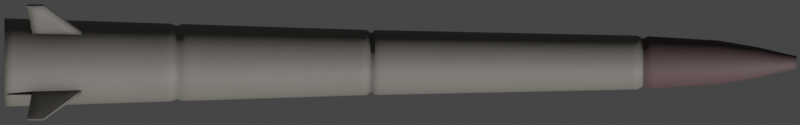 # Source: S300.blend  (saved by Blender 2.93.20; exported with 4.5.12 LTS)
import bpy
from mathutils import Matrix  # noqa: F401  (used for matrix-valued properties, if any)

bpy.ops.wm.read_factory_settings(use_empty=True)
scene = bpy.context.scene
scene.name = 'Scene'

# ---- collections
col_collection = bpy.data.collections.new('Collection'); scene.collection.children.link(col_collection)

# ---- materials (node trees are filled in below, after node groups)
mat_main = bpy.data.materials.new('Main')
mat_nose = bpy.data.materials.new('Nose')

# ---- node groups
ng_mk48_shader = bpy.data.node_groups.new('Mk48 Shader', 'ShaderNodeTree')
_s = ng_mk48_shader.interface.new_socket(name='BSDF', in_out='OUTPUT', socket_type='NodeSocketShader')
_s = ng_mk48_shader.interface.new_socket(name='Color', in_out='INPUT', socket_type='NodeSocketColor')
_s.default_value = (0.2529, 0.2529, 0.2529, 1.0)
_s = ng_mk48_shader.interface.new_socket(name='Roughness', in_out='INPUT', socket_type='NodeSocketFloat')
_s.subtype = 'FACTOR'
_s.default_value = 0.5
_s.min_value = 0.0
_s.max_value = 1.0
_s = ng_mk48_shader.interface.new_socket(name='Metallic', in_out='INPUT', socket_type='NodeSocketFloat')
_s.subtype = 'FACTOR'
_s.default_value = 1.0
_s.min_value = 0.0
_s.max_value = 1.0
_N = ng_mk48_shader.nodes; _L = ng_mk48_shader.links
n0 = _N.new('NodeGroupOutput'); n0.name = 'Group Output'; n0.location = (421, 0)
n1 = _N.new('ShaderNodeBsdfPrincipled'); n1.name = 'Principled BSDF'; n1.location = (131, 46)
n1.distribution = 'GGX'
n1.subsurface_method = 'BURLEY'
n1.inputs[3].default_value = 1.45
n1.inputs[27].default_value = (0.0, 0.0, 0.0, 1.0)
n1.inputs[28].default_value = 1.0
n2 = _N.new('ShaderNodeAmbientOcclusion'); n2.name = 'Ambient Occlusion'; n2.location = (-85, 128)
n2.samples = 8
n3 = _N.new('ShaderNodeBevel'); n3.name = 'Bevel'; n3.location = (-265, -248)
n3.inputs[0].default_value = 0.1
n4 = _N.new('NodeGroupInput'); n4.name = 'Mk48 Shader'; n4.location = (-468, -27)
n5 = _N.new('ShaderNodeNewGeometry'); n5.name = 'Geometry'; n5.location = (-875, -245)
n6 = _N.new('ShaderNodeBump'); n6.name = 'Bump'; n6.location = (-470, -299)
n6.inputs[0].default_value = 0.01
n6.inputs[1].default_value = 1.0
n6.inputs[2].default_value = 1.0
n7 = _N.new('ShaderNodeTexNoise'); n7.name = 'Noise Texture'; n7.location = (-671, -234)
n7.inputs[2].default_value = 2.0
_L.new(n1.outputs[0], n0.inputs[0])
_L.new(n2.outputs[0], n1.inputs[0])
_L.new(n4.outputs[0], n2.inputs[0])
_L.new(n4.outputs[1], n1.inputs[2])
_L.new(n4.outputs[2], n1.inputs[1])
_L.new(n3.outputs[0], n2.inputs[2])
_L.new(n5.outputs[0], n7.inputs[0])
_L.new(n7.outputs[0], n6.inputs[3])
_L.new(n6.outputs[0], n3.inputs[1])
_L.new(n3.outputs[0], n1.inputs[5])
n0.is_active_output = True
ng_auto_smooth = bpy.data.node_groups.new('Auto Smooth', 'GeometryNodeTree')
_s = ng_auto_smooth.interface.new_socket(name='Geometry', in_out='OUTPUT', socket_type='NodeSocketGeometry')
_s = ng_auto_smooth.interface.new_socket(name='Geometry', in_out='INPUT', socket_type='NodeSocketGeometry')
_s = ng_auto_smooth.interface.new_socket(name='Angle', in_out='INPUT', socket_type='NodeSocketFloat')
_s.subtype = 'ANGLE'
_s.min_value = 0.0
_s.max_value = 3.142
ng_auto_smooth.is_modifier = True
_N = ng_auto_smooth.nodes; _L = ng_auto_smooth.links
n0 = _N.new('NodeGroupOutput'); n0.name = 'Group Output'; n0.location = (480, -100)
n1 = _N.new('NodeGroupInput'); n1.name = 'Group Input'; n1.location = (-420, -300)
n2 = _N.new('NodeGroupInput'); n2.name = 'Group Input.001'; n2.location = (-60, -100)
n3 = _N.new('GeometryNodeSetShadeSmooth'); n3.name = 'Set Shade Smooth'; n3.location = (120, -100)
n3.domain = 'EDGE'
n4 = _N.new('GeometryNodeSetShadeSmooth'); n4.name = 'Set Shade Smooth.001'; n4.location = (300, -100)
n5 = _N.new('GeometryNodeInputMeshEdgeAngle'); n5.name = 'Edge Angle'; n5.location = (-420, -220)
n6 = _N.new('GeometryNodeInputEdgeSmooth'); n6.name = 'Is Edge Smooth'; n6.location = (-60, -160)
n7 = _N.new('GeometryNodeInputShadeSmooth'); n7.name = 'Is Face Smooth'; n7.location = (-240, -340)
n8 = _N.new('FunctionNodeBooleanMath'); n8.name = 'Boolean Math'; n8.location = (-60, -220)
n9 = _N.new('FunctionNodeCompare'); n9.name = 'Compare'; n9.location = (-240, -180)
n9.operation = 'LESS_EQUAL'
_L.new(n5.outputs[0], n9.inputs[0])
_L.new(n4.outputs[0], n0.inputs[0])
_L.new(n1.outputs[1], n9.inputs[1])
_L.new(n9.outputs[0], n8.inputs[0])
_L.new(n7.outputs[0], n8.inputs[1])
_L.new(n2.outputs[0], n3.inputs[0])
_L.new(n6.outputs[0], n3.inputs[1])
_L.new(n3.outputs[0], n4.inputs[0])
_L.new(n8.outputs[0], n3.inputs[2])
n0.is_active_output = True

# ---- material node trees
mat_main.use_nodes = True; mat_main.node_tree.nodes.clear()
_N = mat_main.node_tree.nodes; _L = mat_main.node_tree.links
n0 = _N.new('ShaderNodeOutputMaterial'); n0.name = 'Material Output'; n0.location = (300, 300)
n1 = _N.new('ShaderNodeGroup'); n1.name = 'Mk48 Shader'; n1.location = (95, 311)
n1.label = 'Mk48 Shader'
n1.node_tree = ng_mk48_shader
n1.inputs[0].default_value = (0.1789, 0.1674, 0.1479, 0.0)
n1.inputs[1].default_value = 0.6
n1.inputs[2].default_value = 0.0
_L.new(n1.outputs[0], n0.inputs[0])
n0.is_active_output = True
mat_nose.use_nodes = True; mat_nose.node_tree.nodes.clear()
_N = mat_nose.node_tree.nodes; _L = mat_nose.node_tree.links
n0 = _N.new('ShaderNodeOutputMaterial'); n0.name = 'Material Output'; n0.location = (300, 300)
n1 = _N.new('ShaderNodeGroup'); n1.name = 'Mk48 Shader'; n1.location = (95, 311)
n1.label = 'Mk48 Shader'
n1.node_tree = ng_mk48_shader
n1.inputs[0].default_value = (0.09084, 0.05567, 0.05933, 0.0)
n1.inputs[1].default_value = 0.7
n1.inputs[2].default_value = 0.0
_L.new(n1.outputs[0], n0.inputs[0])
n0.is_active_output = True

# ---- world
world_world = bpy.data.worlds.new('World'); scene.world = world_world
world_world.use_sun_shadow = False
world_world.sun_shadow_jitter_overblur = 0.0

# ---- cameras
cam_camera = bpy.data.cameras.new('Camera')
cam_camera.type = 'ORTHO'
cam_camera.clip_end = 100.0
cam_camera.ortho_scale = 6.6
cam_camera.show_mist = True

# ---- meshes
me_cylinder_001 = bpy.data.meshes.new('Cylinder.001')
me_cylinder_001.from_pydata([(-8.354e-08, 0.365, -2.236), (5.719e-08, 0.05134, 4.3), (0.07121, 0.358, -2.236), (0.01002, 0.05035, 4.3), (0.1397, 0.3372, -2.236), (0.01965, 0.04743, 4.3), (0.2028, 0.3035, -2.236), (0.02852, 0.04269, 4.3), (0.2581, 0.2581, -2.236), (0.0363, 0.0363, 4.3), (0.3035, 0.2028, -2.236), (0.04269, 0.02852, 4.3), (0.3372, 0.1397, -2.236), (0.04743, 0.01965, 4.3), (0.358, 0.07121, -2.236), (0.05035, 0.01002, 4.3), (0.365, 6.603e-08, -2.236), (0.05134, 1.317e-07, 4.3), (0.358, -0.07121, -2.236), (0.05035, -0.01002, 4.3), (0.3372, -0.1397, -2.236), (0.04743, -0.01965, 4.3), (0.3035, -0.2028, -2.236), (0.04269, -0.02852, 4.3), (0.2581, -0.2581, -2.236), (0.0363, -0.0363, 4.3), (0.2028, -0.3035, -2.236), (0.02852, -0.04269, 4.3), (0.1397, -0.3372, -2.236), (0.01965, -0.04743, 4.3), (0.07121, -0.358, -2.236), (0.01002, -0.05035, 4.3), (-2.025e-07, -0.365, -2.236), (4.046e-08, -0.05134, 4.3), (-0.07121, -0.358, -2.236), (-0.01002, -0.05035, 4.3), (-0.1397, -0.3372, -2.236), (-0.01965, -0.04743, 4.3), (-0.2028, -0.3035, -2.236), (-0.02852, -0.04269, 4.3), (-0.2581, -0.2581, -2.236), (-0.0363, -0.0363, 4.3), (-0.3035, -0.2028, -2.236), (-0.04269, -0.02852, 4.3), (-0.3372, -0.1397, -2.236), (-0.04743, -0.01965, 4.3), (-0.358, -0.07121, -2.236), (-0.05035, -0.01002, 4.3), (-0.365, 3.909e-07, -2.236), (-0.05134, 1.774e-07, 4.3), (-0.358, 0.07121, -2.236), (-0.05035, 0.01002, 4.3), (-0.3372, 0.1397, -2.236), (-0.04743, 0.01965, 4.3), (-0.3035, 0.2028, -2.236), (-0.04269, 0.02852, 4.3), (-0.2581, 0.2581, -2.236), (-0.0363, 0.0363, 4.3), (-0.2028, 0.3035, -2.236), (-0.02852, 0.04269, 4.3), (-0.1397, 0.3372, -2.236), (-0.01965, 0.04743, 4.3), (-0.07121, 0.358, -2.236), (-0.01002, 0.05035, 4.3), (-1.805e-08, 0.2693, 0.7534), (0.05253, 0.2641, 0.7534), (0.103, 0.2488, 0.7534), (0.1496, 0.2239, 0.7534), (0.1904, 0.1904, 0.7534), (0.2239, 0.1496, 0.7534), (0.2488, 0.103, 0.7534), (0.2641, 0.05253, 0.7534), (0.2693, 8.408e-08, 0.7534), (0.2641, -0.05253, 0.7534), (0.2488, -0.103, 0.7534), (0.2239, -0.1496, 0.7534), (0.1904, -0.1904, 0.7534), (0.1496, -0.2239, 0.7534), (0.103, -0.2488, 0.7534), (0.05253, -0.2641, 0.7534), (-1.058e-07, -0.2693, 0.7534), (-0.05253, -0.2641, 0.7534), (-0.103, -0.2488, 0.7534), (-0.1496, -0.2239, 0.7534), (-0.1904, -0.1904, 0.7534), (-0.2239, -0.1496, 0.7534), (-0.2488, -0.103, 0.7534), (-0.2641, -0.05253, 0.7534), (-0.2693, 3.237e-07, 0.7534), (-0.2641, 0.05253, 0.7534), (-0.2488, 0.103, 0.7534), (-0.2239, 0.1496, 0.7534), (-0.1904, 0.1904, 0.7534), (-0.1496, 0.2239, 0.7534), (-0.103, 0.2488, 0.7534), (-0.05253, 0.2641, 0.7534), (1.967e-08, 0.2224, 2.985), (0.04338, 0.2181, 2.985), (0.0851, 0.2054, 2.985), (0.1235, 0.1849, 2.985), (0.1572, 0.1572, 2.985), (0.1849, 0.1235, 2.985), (0.2054, 0.0851, 2.985), (0.2181, 0.04338, 2.985), (0.2224, 9.466e-08, 2.985), (0.2181, -0.04338, 2.985), (0.2054, -0.0851, 2.985), (0.1849, -0.1235, 2.985), (0.1572, -0.1572, 2.985), (0.1235, -0.1849, 2.985), (0.0851, -0.2054, 2.985), (0.04338, -0.2181, 2.985), (-5.279e-08, -0.2224, 2.985), (-0.04338, -0.2181, 2.985), (-0.0851, -0.2054, 2.985), (-0.1235, -0.1849, 2.985), (-0.1572, -0.1572, 2.985), (-0.1849, -0.1235, 2.985), (-0.2054, -0.0851, 2.985), (-0.2181, -0.04338, 2.985), (-0.2224, 2.926e-07, 2.985), (-0.2181, 0.04338, 2.985), (-0.2054, 0.0851, 2.985), (-0.1849, 0.1235, 2.985), (-0.1572, 0.1572, 2.985), (-0.1235, 0.1849, 2.985), (-0.0851, 0.2054, 2.985), (-0.04338, 0.2181, 2.985), (3.558e-08, 0.1811, 3.657), (0.03532, 0.1776, 3.657), (0.06929, 0.1673, 3.657), (0.1006, 0.1505, 3.657), (0.128, 0.128, 3.657), (0.1505, 0.1006, 3.657), (0.1673, 0.06929, 3.657), (0.1776, 0.03532, 3.657), (0.1811, 1.03e-07, 3.657), (0.1776, -0.03532, 3.657), (0.1673, -0.06929, 3.657), (0.1505, -0.1006, 3.657), (0.128, -0.128, 3.657), (0.1006, -0.1505, 3.657), (0.06929, -0.1673, 3.657), (0.03532, -0.1776, 3.657), (-2.341e-08, -0.1811, 3.657), (-0.03532, -0.1776, 3.657), (-0.06929, -0.1673, 3.657), (-0.1006, -0.1505, 3.657), (-0.128, -0.128, 3.657), (-0.1505, -0.1006, 3.657), (-0.1673, -0.06929, 3.657), (-0.1776, -0.03532, 3.657), (-0.1811, 2.641e-07, 3.657), (-0.1776, 0.03532, 3.657), (-0.1673, 0.06929, 3.657), (-0.1505, 0.1006, 3.657), (-0.128, 0.128, 3.657), (-0.1006, 0.1505, 3.657), (-0.06929, 0.1673, 3.657), (-0.03532, 0.1776, 3.657), (4.544e-08, 0.1265, 3.979), (0.02467, 0.124, 3.979), (0.0484, 0.1168, 3.979), (0.07027, 0.1052, 3.979), (0.08943, 0.08943, 3.979), (0.1052, 0.07027, 3.979), (0.1168, 0.0484, 3.979), (0.124, 0.02467, 3.979), (0.1265, 1.152e-07, 3.979), (0.124, -0.02467, 3.979), (0.1168, -0.0484, 3.979), (0.1052, -0.07027, 3.979), (0.08943, -0.08943, 3.979), (0.07027, -0.1052, 3.979), (0.0484, -0.1168, 3.979), (0.02467, -0.124, 3.979), (4.23e-09, -0.1265, 3.979), (-0.02467, -0.124, 3.979), (-0.0484, -0.1168, 3.979), (-0.07027, -0.1052, 3.979), (-0.08943, -0.08943, 3.979), (-0.1052, -0.07027, 3.979), (-0.1168, -0.0484, 3.979), (-0.124, -0.02467, 3.979), (-0.1265, 2.278e-07, 3.979), (-0.124, 0.02467, 3.979), (-0.1168, 0.0484, 3.979), (-0.1052, 0.07027, 3.979), (-0.08943, 0.08943, 3.979), (-0.07027, 0.1052, 3.979), (-0.0484, 0.1168, 3.979), (-0.02467, 0.124, 3.979), (0.05231, 0.263, 0.8212), (0.1026, 0.2477, 0.8212), (0.149, 0.2229, 0.8212), (0.1896, 0.1896, 0.8212), (0.2229, 0.149, 0.8212), (0.2477, 0.1026, 0.8212), (0.263, 0.05231, 0.8212), (0.2681, 8.433e-08, 0.8212), (0.263, -0.05231, 0.8212), (0.2477, -0.1026, 0.8212), (0.2229, -0.149, 0.8212), (0.1896, -0.1896, 0.8212), (0.149, -0.2229, 0.8212), (0.1026, -0.2477, 0.8212), (0.05231, -0.263, 0.8212), (-1.051e-07, -0.2681, 0.8212), (-0.05231, -0.263, 0.8212), (-0.1026, -0.2477, 0.8212), (-0.149, -0.2229, 0.8212), (-0.1896, -0.1896, 0.8212), (-0.2229, -0.149, 0.8212), (-0.2477, -0.1026, 0.8212), (-0.263, -0.05231, 0.8212), (-0.2681, 3.23e-07, 0.8212), (-0.263, 0.05231, 0.8212), (-0.2477, 0.1026, 0.8212), (-0.2229, 0.149, 0.8212), (-0.1896, 0.1896, 0.8212), (-0.149, 0.2229, 0.8212), (-0.1026, 0.2477, 0.8212), (-0.05231, 0.263, 0.8212), (-1.772e-08, 0.2681, 0.8212), (0.04718, 0.2372, 0.7873), (0.09254, 0.2234, 0.7873), (0.1343, 0.2011, 0.7873), (0.171, 0.171, 0.7873), (0.2011, 0.1343, 0.7873), (0.2234, 0.09254, 0.7873), (0.2372, 0.04718, 0.7873), (0.2418, 8.957e-08, 0.7873), (0.2372, -0.04718, 0.7873), (0.2234, -0.09254, 0.7873), (0.2011, -0.1343, 0.7873), (0.171, -0.171, 0.7873), (0.1343, -0.2011, 0.7873), (0.09254, -0.2234, 0.7873), (0.04718, -0.2372, 0.7873), (-9.518e-08, -0.2418, 0.7873), (-0.04718, -0.2372, 0.7873), (-0.09254, -0.2234, 0.7873), (-0.1343, -0.2011, 0.7873), (-0.171, -0.171, 0.7873), (-0.2011, -0.1343, 0.7873), (-0.2234, -0.09254, 0.7873), (-0.2372, -0.04718, 0.7873), (-0.2418, 3.048e-07, 0.7873), (-0.2372, 0.04718, 0.7873), (-0.2234, 0.09254, 0.7873), (-0.2011, 0.1343, 0.7873), (-0.171, 0.171, 0.7873), (-0.1343, 0.2011, 0.7873), (-0.09254, 0.2234, 0.7873), (-0.04718, 0.2372, 0.7873), (-1.639e-08, 0.2418, 0.7873), (0.06199, 0.3116, -0.7602), (0.1216, 0.2935, -0.7602), (0.1765, 0.2642, -0.7602), (0.2247, 0.2247, -0.7602), (0.2642, 0.1765, -0.7602), (0.2935, 0.1216, -0.7602), (0.3116, 0.06199, -0.7602), (0.3177, 7.494e-08, -0.7602), (0.3116, -0.06199, -0.7602), (0.2935, -0.1216, -0.7602), (0.2642, -0.1765, -0.7602), (0.2247, -0.2247, -0.7602), (0.1765, -0.2642, -0.7602), (0.1216, -0.2935, -0.7602), (0.06199, -0.3116, -0.7602), (-1.547e-07, -0.3177, -0.7602), (-0.06199, -0.3116, -0.7602), (-0.1216, -0.2935, -0.7602), (-0.1765, -0.2642, -0.7602), (-0.2247, -0.2247, -0.7602), (-0.2642, -0.1765, -0.7602), (-0.2935, -0.1216, -0.7602), (-0.3116, -0.06199, -0.7602), (-0.3177, 3.578e-07, -0.7602), (-0.3116, 0.06199, -0.7602), (-0.2935, 0.1216, -0.7602), (-0.2642, 0.1765, -0.7602), (-0.2247, 0.2247, -0.7602), (-0.1765, 0.2642, -0.7602), (-0.1216, 0.2935, -0.7602), (-0.06199, 0.3116, -0.7602), (-5.121e-08, 0.3177, -0.7602), (0.06267, 0.3151, -0.8693), (0.1229, 0.2968, -0.8693), (0.1785, 0.2671, -0.8693), (0.2271, 0.2271, -0.8693), (0.2671, 0.1785, -0.8693), (0.2968, 0.1229, -0.8693), (0.3151, 0.06267, -0.8693), (0.3212, 7.428e-08, -0.8693), (0.3151, -0.06267, -0.8693), (0.2968, -0.1229, -0.8693), (0.2671, -0.1785, -0.8693), (0.2271, -0.2271, -0.8693), (0.1785, -0.2671, -0.8693), (0.1229, -0.2968, -0.8693), (0.06267, -0.3151, -0.8693), (-1.583e-07, -0.3212, -0.8693), (-0.06267, -0.3151, -0.8693), (-0.1229, -0.2968, -0.8693), (-0.1785, -0.2671, -0.8693), (-0.2271, -0.2271, -0.8693), (-0.2671, -0.1785, -0.8693), (-0.2968, -0.1229, -0.8693), (-0.3151, -0.06267, -0.8693), (-0.3212, 3.602e-07, -0.8693), (-0.3151, 0.06267, -0.8693), (-0.2968, 0.1229, -0.8693), (-0.2671, 0.1785, -0.8693), (-0.2271, 0.2271, -0.8693), (-0.1785, 0.2671, -0.8693), (-0.1229, 0.2968, -0.8693), (-0.06267, 0.3151, -0.8693), (-5.36e-08, 0.3212, -0.8693), (-5.086e-08, 0.3035, -0.8147), (0.05921, 0.2977, -0.8147), (0.1161, 0.2804, -0.8147), (0.1686, 0.2524, -0.8147), (0.2146, 0.2146, -0.8147), (0.2524, 0.1686, -0.8147), (0.2804, 0.1161, -0.8147), (0.2977, 0.05921, -0.8147), (0.3035, 7.87e-08, -0.8147), (0.2977, -0.05921, -0.8147), (0.2804, -0.1161, -0.8147), (0.2524, -0.1686, -0.8147), (0.2146, -0.2146, -0.8147), (0.1686, -0.2524, -0.8147), (0.1161, -0.2804, -0.8147), (0.05921, -0.2977, -0.8147), (-1.498e-07, -0.3035, -0.8147), (-0.05921, -0.2977, -0.8147), (-0.1161, -0.2804, -0.8147), (-0.1686, -0.2524, -0.8147), (-0.2146, -0.2146, -0.8147), (-0.2524, -0.1686, -0.8147), (-0.2804, -0.1161, -0.8147), (-0.2977, -0.05921, -0.8147), (-0.3035, 3.489e-07, -0.8147), (-0.2977, 0.05921, -0.8147), (-0.2804, 0.1161, -0.8147), (-0.2524, 0.1686, -0.8147), (-0.2146, 0.2146, -0.8147), (-0.1686, 0.2524, -0.8147), (-0.1161, 0.2804, -0.8147), (-0.05921, 0.2977, -0.8147), (0.04228, 0.2126, 3.077), (0.08294, 0.2002, 3.077), (0.1204, 0.1802, 3.077), (0.1533, 0.1533, 3.077), (0.1802, 0.1204, 3.077), (0.2002, 0.08294, 3.077), (0.2126, 0.04228, 3.077), (0.2167, 9.579e-08, 3.077), (0.2126, -0.04228, 3.077), (0.2002, -0.08294, 3.077), (0.1802, -0.1204, 3.077), (0.1533, -0.1533, 3.077), (0.1204, -0.1802, 3.077), (0.08294, -0.2002, 3.077), (0.04228, -0.2126, 3.077), (-4.878e-08, -0.2167, 3.077), (-0.04228, -0.2126, 3.077), (-0.08294, -0.2002, 3.077), (-0.1204, -0.1802, 3.077), (-0.1533, -0.1533, 3.077), (-0.1802, -0.1204, 3.077), (-0.2002, -0.08294, 3.077), (-0.2126, -0.04228, 3.077), (-0.2167, 2.887e-07, 3.077), (-0.2126, 0.04228, 3.077), (-0.2002, 0.08294, 3.077), (-0.1802, 0.1204, 3.077), (-0.1533, 0.1533, 3.077), (-0.1204, 0.1802, 3.077), (-0.08294, 0.2002, 3.077), (-0.04228, 0.2126, 3.077), (2.184e-08, 0.2167, 3.077), (0.03855, 0.1938, 3.031), (0.07562, 0.1826, 3.031), (0.1098, 0.1643, 3.031), (0.1397, 0.1397, 3.031), (0.1643, 0.1098, 3.031), (0.1826, 0.07562, 3.031), (0.1938, 0.03855, 3.031), (0.1976, 1e-07, 3.031), (0.1938, -0.03855, 3.031), (0.1826, -0.07562, 3.031), (0.1643, -0.1098, 3.031), (0.1397, -0.1397, 3.031), (0.1098, -0.1643, 3.031), (0.07562, -0.1826, 3.031), (0.03855, -0.1938, 3.031), (-4.269e-08, -0.1976, 3.031), (-0.03855, -0.1938, 3.031), (-0.07562, -0.1826, 3.031), (-0.1098, -0.1643, 3.031), (-0.1397, -0.1397, 3.031), (-0.1643, -0.1098, 3.031), (-0.1826, -0.07562, 3.031), (-0.1938, -0.03855, 3.031), (-0.1976, 2.759e-07, 3.031), (-0.1938, 0.03855, 3.031), (-0.1826, 0.07562, 3.031), (-0.1643, 0.1098, 3.031), (-0.1397, 0.1397, 3.031), (-0.1098, 0.1643, 3.031), (-0.07562, 0.1826, 3.031), (-0.03855, 0.1938, 3.031), (2.17e-08, 0.1976, 3.031)], [], [(160, 1, 3, 161), (161, 3, 5, 162), (162, 5, 7, 163), (163, 7, 9, 164), (164, 9, 11, 165), (165, 11, 13, 166), (166, 13, 15, 167), (167, 15, 17, 168), (168, 17, 19, 169), (169, 19, 21, 170), (170, 21, 23, 171), (171, 23, 25, 172), (172, 25, 27, 173), (173, 27, 29, 174), (174, 29, 31, 175), (175, 31, 33, 176), (176, 33, 35, 177), (177, 35, 37, 178), (178, 37, 39, 179), (179, 39, 41, 180), (180, 41, 43, 181), (181, 43, 45, 182), (182, 45, 47, 183), (183, 47, 49, 184), (184, 49, 51, 185), (185, 51, 53, 186), (186, 53, 55, 187), (187, 55, 57, 188), (188, 57, 59, 189), (189, 59, 61, 190), (3, 1, 63, 61, 59, 57, 55, 53, 51, 49, 47, 45, 43, 41, 39, 37, 35, 33, 31, 29, 27, 25, 23, 21, 19, 17, 15, 13, 11, 9, 7, 5), (190, 61, 63, 191), (191, 63, 1, 160), (0, 2, 4, 6, 8, 10, 12, 14, 16, 18, 20, 22, 24, 26, 28, 30, 32, 34, 36, 38, 40, 42, 44, 46, 48, 50, 52, 54, 56, 58, 60, 62), (286, 95, 64, 287), (285, 94, 95, 286), (284, 93, 94, 285), (283, 92, 93, 284), (282, 91, 92, 283), (281, 90, 91, 282), (280, 89, 90, 281), (279, 88, 89, 280), (278, 87, 88, 279), (277, 86, 87, 278), (276, 85, 86, 277), (275, 84, 85, 276), (274, 83, 84, 275), (273, 82, 83, 274), (272, 81, 82, 273), (271, 80, 81, 272), (270, 79, 80, 271), (269, 78, 79, 270), (268, 77, 78, 269), (267, 76, 77, 268), (266, 75, 76, 267), (265, 74, 75, 266), (264, 73, 74, 265), (263, 72, 73, 264), (262, 71, 72, 263), (261, 70, 71, 262), (260, 69, 70, 261), (259, 68, 69, 260), (258, 67, 68, 259), (257, 66, 67, 258), (256, 65, 66, 257), (287, 64, 65, 256), (222, 127, 96, 223), (221, 126, 127, 222), (220, 125, 126, 221), (219, 124, 125, 220), (218, 123, 124, 219), (217, 122, 123, 218), (216, 121, 122, 217), (215, 120, 121, 216), (214, 119, 120, 215), (213, 118, 119, 214), (212, 117, 118, 213), (211, 116, 117, 212), (210, 115, 116, 211), (209, 114, 115, 210), (208, 113, 114, 209), (207, 112, 113, 208), (206, 111, 112, 207), (205, 110, 111, 206), (204, 109, 110, 205), (203, 108, 109, 204), (202, 107, 108, 203), (201, 106, 107, 202), (200, 105, 106, 201), (199, 104, 105, 200), (198, 103, 104, 199), (197, 102, 103, 198), (196, 101, 102, 197), (195, 100, 101, 196), (194, 99, 100, 195), (193, 98, 99, 194), (192, 97, 98, 193), (223, 96, 97, 192), (382, 159, 128, 383), (381, 158, 159, 382), (380, 157, 158, 381), (379, 156, 157, 380), (378, 155, 156, 379), (377, 154, 155, 378), (376, 153, 154, 377), (375, 152, 153, 376), (374, 151, 152, 375), (373, 150, 151, 374), (372, 149, 150, 373), (371, 148, 149, 372), (370, 147, 148, 371), (369, 146, 147, 370), (368, 145, 146, 369), (367, 144, 145, 368), (366, 143, 144, 367), (365, 142, 143, 366), (364, 141, 142, 365), (363, 140, 141, 364), (362, 139, 140, 363), (361, 138, 139, 362), (360, 137, 138, 361), (359, 136, 137, 360), (358, 135, 136, 359), (357, 134, 135, 358), (356, 133, 134, 357), (355, 132, 133, 356), (354, 131, 132, 355), (353, 130, 131, 354), (352, 129, 130, 353), (383, 128, 129, 352), (159, 191, 160, 128), (158, 190, 191, 159), (157, 189, 190, 158), (156, 188, 189, 157), (155, 187, 188, 156), (154, 186, 187, 155), (153, 185, 186, 154), (152, 184, 185, 153), (151, 183, 184, 152), (150, 182, 183, 151), (149, 181, 182, 150), (148, 180, 181, 149), (147, 179, 180, 148), (146, 178, 179, 147), (145, 177, 178, 146), (144, 176, 177, 145), (143, 175, 176, 144), (142, 174, 175, 143), (141, 173, 174, 142), (140, 172, 173, 141), (139, 171, 172, 140), (138, 170, 171, 139), (137, 169, 170, 138), (136, 168, 169, 137), (135, 167, 168, 136), (134, 166, 167, 135), (133, 165, 166, 134), (132, 164, 165, 133), (131, 163, 164, 132), (130, 162, 163, 131), (129, 161, 162, 130), (128, 160, 161, 129), (255, 223, 192, 224), (224, 192, 193, 225), (225, 193, 194, 226), (226, 194, 195, 227), (227, 195, 196, 228), (228, 196, 197, 229), (229, 197, 198, 230), (230, 198, 199, 231), (231, 199, 200, 232), (232, 200, 201, 233), (233, 201, 202, 234), (234, 202, 203, 235), (235, 203, 204, 236), (236, 204, 205, 237), (237, 205, 206, 238), (238, 206, 207, 239), (239, 207, 208, 240), (240, 208, 209, 241), (241, 209, 210, 242), (242, 210, 211, 243), (243, 211, 212, 244), (244, 212, 213, 245), (245, 213, 214, 246), (246, 214, 215, 247), (247, 215, 216, 248), (248, 216, 217, 249), (249, 217, 218, 250), (250, 218, 219, 251), (251, 219, 220, 252), (252, 220, 221, 253), (253, 221, 222, 254), (254, 222, 223, 255), (95, 254, 255, 64), (94, 253, 254, 95), (93, 252, 253, 94), (92, 251, 252, 93), (91, 250, 251, 92), (90, 249, 250, 91), (89, 248, 249, 90), (88, 247, 248, 89), (87, 246, 247, 88), (86, 245, 246, 87), (85, 244, 245, 86), (84, 243, 244, 85), (83, 242, 243, 84), (82, 241, 242, 83), (81, 240, 241, 82), (80, 239, 240, 81), (79, 238, 239, 80), (78, 237, 238, 79), (77, 236, 237, 78), (76, 235, 236, 77), (75, 234, 235, 76), (74, 233, 234, 75), (73, 232, 233, 74), (72, 231, 232, 73), (71, 230, 231, 72), (70, 229, 230, 71), (69, 228, 229, 70), (68, 227, 228, 69), (67, 226, 227, 68), (66, 225, 226, 67), (65, 224, 225, 66), (64, 255, 224, 65), (320, 287, 256, 321), (321, 256, 257, 322), (322, 257, 258, 323), (323, 258, 259, 324), (324, 259, 260, 325), (325, 260, 261, 326), (326, 261, 262, 327), (327, 262, 263, 328), (328, 263, 264, 329), (329, 264, 265, 330), (330, 265, 266, 331), (331, 266, 267, 332), (332, 267, 268, 333), (333, 268, 269, 334), (334, 269, 270, 335), (335, 270, 271, 336), (336, 271, 272, 337), (337, 272, 273, 338), (338, 273, 274, 339), (339, 274, 275, 340), (340, 275, 276, 341), (341, 276, 277, 342), (342, 277, 278, 343), (343, 278, 279, 344), (344, 279, 280, 345), (345, 280, 281, 346), (346, 281, 282, 347), (347, 282, 283, 348), (348, 283, 284, 349), (349, 284, 285, 350), (350, 285, 286, 351), (351, 286, 287, 320), (62, 318, 319, 0), (60, 317, 318, 62), (58, 316, 317, 60), (56, 315, 316, 58), (54, 314, 315, 56), (52, 313, 314, 54), (50, 312, 313, 52), (48, 311, 312, 50), (46, 310, 311, 48), (44, 309, 310, 46), (42, 308, 309, 44), (40, 307, 308, 42), (38, 306, 307, 40), (36, 305, 306, 38), (34, 304, 305, 36), (32, 303, 304, 34), (30, 302, 303, 32), (28, 301, 302, 30), (26, 300, 301, 28), (24, 299, 300, 26), (22, 298, 299, 24), (20, 297, 298, 22), (18, 296, 297, 20), (16, 295, 296, 18), (14, 294, 295, 16), (12, 293, 294, 14), (10, 292, 293, 12), (8, 291, 292, 10), (6, 290, 291, 8), (4, 289, 290, 6), (2, 288, 289, 4), (0, 319, 288, 2), (318, 351, 320, 319), (317, 350, 351, 318), (316, 349, 350, 317), (315, 348, 349, 316), (314, 347, 348, 315), (313, 346, 347, 314), (312, 345, 346, 313), (311, 344, 345, 312), (310, 343, 344, 311), (309, 342, 343, 310), (308, 341, 342, 309), (307, 340, 341, 308), (306, 339, 340, 307), (305, 338, 339, 306), (304, 337, 338, 305), (303, 336, 337, 304), (302, 335, 336, 303), (301, 334, 335, 302), (300, 333, 334, 301), (299, 332, 333, 300), (298, 331, 332, 299), (297, 330, 331, 298), (296, 329, 330, 297), (295, 328, 329, 296), (294, 327, 328, 295), (293, 326, 327, 294), (292, 325, 326, 293), (291, 324, 325, 292), (290, 323, 324, 291), (289, 322, 323, 290), (288, 321, 322, 289), (319, 320, 321, 288), (415, 383, 352, 384), (384, 352, 353, 385), (385, 353, 354, 386), (386, 354, 355, 387), (387, 355, 356, 388), (388, 356, 357, 389), (389, 357, 358, 390), (390, 358, 359, 391), (391, 359, 360, 392), (392, 360, 361, 393), (393, 361, 362, 394), (394, 362, 363, 395), (395, 363, 364, 396), (396, 364, 365, 397), (397, 365, 366, 398), (398, 366, 367, 399), (399, 367, 368, 400), (400, 368, 369, 401), (401, 369, 370, 402), (402, 370, 371, 403), (403, 371, 372, 404), (404, 372, 373, 405), (405, 373, 374, 406), (406, 374, 375, 407), (407, 375, 376, 408), (408, 376, 377, 409), (409, 377, 378, 410), (410, 378, 379, 411), (411, 379, 380, 412), (412, 380, 381, 413), (413, 381, 382, 414), (414, 382, 383, 415), (127, 414, 415, 96), (126, 413, 414, 127), (125, 412, 413, 126), (124, 411, 412, 125), (123, 410, 411, 124), (122, 409, 410, 123), (121, 408, 409, 122), (120, 407, 408, 121), (119, 406, 407, 120), (118, 405, 406, 119), (117, 404, 405, 118), (116, 403, 404, 117), (115, 402, 403, 116), (114, 401, 402, 115), (113, 400, 401, 114), (112, 399, 400, 113), (111, 398, 399, 112), (110, 397, 398, 111), (109, 396, 397, 110), (108, 395, 396, 109), (107, 394, 395, 108), (106, 393, 394, 107), (105, 392, 393, 106), (104, 391, 392, 105), (103, 390, 391, 104), (102, 389, 390, 103), (101, 388, 389, 102), (100, 387, 388, 101), (99, 386, 387, 100), (98, 385, 386, 99), (97, 384, 385, 98), (96, 415, 384, 97)])
me_cylinder_001.polygons.foreach_set('use_smooth', [True] * 386)
me_cylinder_001.polygons.foreach_set('material_index', [1, 1, 1, 1, 1, 1, 1, 1, 1, 1, 1, 1, 1, 1, 1, 1, 1, 1, 1, 1, 1, 1, 1, 1, 1, 1, 1, 1, 1, 1, 1, 1, 1, 0, 0, 0, 0, 0, 0, 0, 0, 0, 0, 0, 0, 0, 0, 0, 0, 0, 0, 0, 0, 0, 0, 0, 0, 0, 0, 0, 0, 0, 0, 0, 0, 0, 0, 0, 0, 0, 0, 0, 0, 0, 0, 0, 0, 0, 0, 0, 0, 0, 0, 0, 0, 0, 0, 0, 0, 0, 0, 0, 0, 0, 0, 0, 0, 0, 1, 1, 1, 1, 1, 1, 1, 1, 1, 1, 1, 1, 1, 1, 1, 1, 1, 1, 1, 1, 1, 1, 1, 1, 1, 1, 1, 1, 1, 1, 1, 1, 1, 1, 1, 1, 1, 1, 1, 1, 1, 1, 1, 1, 1, 1, 1, 1, 1, 1, 1, 1, 1, 1, 1, 1, 1, 1, 1, 1, 1, 1, 1, 1, 0, 0, 0, 0, 0, 0, 0, 0, 0, 0, 0, 0, 0, 0, 0, 0, 0, 0, 0, 0, 0, 0, 0, 0, 0, 0, 0, 0, 0, 0, 0, 0, 0, 0, 0, 0, 0, 0, 0, 0, 0, 0, 0, 0, 0, 0, 0, 0, 0, 0, 0, 0, 0, 0, 0, 0, 0, 0, 0, 0, 0, 0, 0, 0, 0, 0, 0, 0, 0, 0, 0, 0, 0, 0, 0, 0, 0, 0, 0, 0, 0, 0, 0, 0, 0, 0, 0, 0, 0, 0, 0, 0, 0, 0, 0, 0, 0, 0, 0, 0, 0, 0, 0, 0, 0, 0, 0, 0, 0, 0, 0, 0, 0, 0, 0, 0, 0, 0, 0, 0, 0, 0, 0, 0, 0, 0, 0, 0, 0, 0, 0, 0, 0, 0, 0, 0, 0, 0, 0, 0, 0, 0, 0, 0, 0, 0, 0, 0, 0, 0, 0, 0, 0, 0, 0, 0, 0, 0, 0, 0, 1, 1, 1, 1, 1, 1, 1, 1, 1, 1, 1, 1, 1, 1, 1, 1, 1, 1, 1, 1, 1, 1, 1, 1, 1, 1, 1, 1, 1, 1, 1, 1, 0, 0, 0, 0, 0, 0, 0, 0, 0, 0, 0, 0, 0, 0, 0, 0, 0, 0, 0, 0, 0, 0, 0, 0, 0, 0, 0, 0, 0, 0, 0, 0])
_uv = me_cylinder_001.uv_layers.new(name='UVMap')
_uv.uv.foreach_set('vector', [1.0, 0.9754, 1.0, 1.0, 0.9688, 1.0, 0.9688, 0.9754, 0.9688, 0.9754, 0.9688, 1.0, 0.9375, 1.0, 0.9375, 0.9754, 0.9375, 0.9754, 0.9375, 1.0, 0.9062, 1.0, 0.9062, 0.9754, 0.9062, 0.9754, 0.9062, 1.0, 0.875, 1.0, 0.875, 0.9754, 0.875, 0.9754, 0.875, 1.0, 0.8438, 1.0, 0.8438, 0.9754, 0.8438, 0.9754, 0.8438, 1.0, 0.8125, 1.0, 0.8125, 0.9754, 0.8125, 0.9754, 0.8125, 1.0, 0.7812, 1.0, 0.7812, 0.9754, 0.7812, 0.9754, 0.7812, 1.0, 0.75, 1.0, 0.75, 0.9754, 0.75, 0.9754, 0.75, 1.0, 0.7188, 1.0, 0.7188, 0.9754, 0.7188, 0.9754, 0.7188, 1.0, 0.6875, 1.0, 0.6875, 0.9754, 0.6875, 0.9754, 0.6875, 1.0, 0.6562, 1.0, 0.6562, 0.9754, 0.6562, 0.9754, 0.6562, 1.0, 0.625, 1.0, 0.625, 0.9754, 0.625, 0.9754, 0.625, 1.0, 0.5938, 1.0, 0.5938, 0.9754, 0.5938, 0.9754, 0.5938, 1.0, 0.5625, 1.0, 0.5625, 0.9754, 0.5625, 0.9754, 0.5625, 1.0, 0.5312, 1.0, 0.5312, 0.9754, 0.5312, 0.9754, 0.5312, 1.0, 0.5, 1.0, 0.5, 0.9754, 0.5, 0.9754, 0.5, 1.0, 0.4688, 1.0, 0.4688, 0.9754, 0.4688, 0.9754, 0.4688, 1.0, 0.4375, 1.0, 0.4375, 0.9754, 0.4375, 0.9754, 0.4375, 1.0, 0.4062, 1.0, 0.4062, 0.9754, 0.4062, 0.9754, 0.4062, 1.0, 0.375, 1.0, 0.375, 0.9754, 0.375, 0.9754, 0.375, 1.0, 0.3438, 1.0, 0.3438, 0.9754, 0.3438, 0.9754, 0.3438, 1.0, 0.3125, 1.0, 0.3125, 0.9754, 0.3125, 0.9754, 0.3125, 1.0, 0.2812, 1.0, 0.2812, 0.9754, 0.2812, 0.9754, 0.2812, 1.0, 0.25, 1.0, 0.25, 0.9754, 0.25, 0.9754, 0.25, 1.0, 0.2188, 1.0, 0.2188, 0.9754, 0.2188, 0.9754, 0.2188, 1.0, 0.1875, 1.0, 0.1875, 0.9754, 0.1875, 0.9754, 0.1875, 1.0, 0.1562, 1.0, 0.1562, 0.9754, 0.1562, 0.9754, 0.1562, 1.0, 0.125, 1.0, 0.125, 0.9754, 0.125, 0.9754, 0.125, 1.0, 0.09375, 1.0, 0.09375, 0.9754, 0.09375, 0.9754, 0.09375, 1.0, 0.0625, 1.0, 0.0625, 0.9754, 0.2968, 0.4854, 0.25, 0.49, 0.2032, 0.4854, 0.1582, 0.4717, 0.1167, 0.4496, 0.08029, 0.4197, 0.05045, 0.3833, 0.02827, 0.3418, 0.01461, 0.2968, 0.01, 0.25, 0.01461, 0.2032, 0.02827, 0.1582, 0.05045, 0.1167, 0.08029, 0.08029, 0.1167, 0.05045, 0.1582, 0.02827, 0.2032, 0.01461, 0.25, 0.01, 0.2968, 0.01461, 0.3418, 0.02827, 0.3833, 0.05045, 0.4197, 0.08029, 0.4496, 0.1167, 0.4717, 0.1582, 0.4854, 0.2032, 0.49, 0.25, 0.4854, 0.2968, 0.4717, 0.3418, 0.4496, 0.3833, 0.4197, 0.4197, 0.3833, 0.4496, 0.3418, 0.4717, 0.0625, 0.9754, 0.0625, 1.0, 0.03125, 1.0, 0.03125, 0.9754, 0.03125, 0.9754, 0.03125, 1.0, 0.0, 1.0, 0.0, 0.9754, 0.75, 0.49, 0.7968, 0.4854, 0.8418, 0.4717, 0.8833, 0.4496, 0.9197, 0.4197, 0.9496, 0.3833, 0.9717, 0.3418, 0.9854, 0.2968, 0.99, 0.25, 0.9854, 0.2032, 0.9717, 0.1582, 0.9496, 0.1167, 0.9197, 0.08029, 0.8833, 0.05045, 0.8418, 0.02827, 0.7968, 0.01461, 0.75, 0.01, 0.7032, 0.01461, 0.6582, 0.02827, 0.6167, 0.05045, 0.5803, 0.08029, 0.5504, 0.1167, 0.5283, 0.1582, 0.5146, 0.2032, 0.51, 0.25, 0.5146, 0.2968, 0.5283, 0.3418, 0.5504, 0.3833, 0.5803, 0.4197, 0.6167, 0.4496, 0.6582, 0.4717, 0.7032, 0.4854, 0.03125, 0.6145, 0.03125, 0.732, 0.0, 0.732, 0.0, 0.6145, 0.0625, 0.6145, 0.0625, 0.732, 0.03125, 0.732, 0.03125, 0.6145, 0.09375, 0.6145, 0.09375, 0.732, 0.0625, 0.732, 0.0625, 0.6145, 0.125, 0.6145, 0.125, 0.732, 0.09375, 0.732, 0.09375, 0.6145, 0.1562, 0.6145, 0.1562, 0.732, 0.125, 0.732, 0.125, 0.6145, 0.1875, 0.6145, 0.1875, 0.732, 0.1562, 0.732, 0.1562, 0.6145, 0.2188, 0.6145, 0.2188, 0.732, 0.1875, 0.732, 0.1875, 0.6145, 0.25, 0.6145, 0.25, 0.732, 0.2188, 0.732, 0.2188, 0.6145, 0.2812, 0.6145, 0.2812, 0.732, 0.25, 0.732, 0.25, 0.6145, 0.3125, 0.6145, 0.3125, 0.732, 0.2812, 0.732, 0.2812, 0.6145, 0.3438, 0.6145, 0.3438, 0.732, 0.3125, 0.732, 0.3125, 0.6145, 0.375, 0.6145, 0.375, 0.732, 0.3438, 0.732, 0.3438, 0.6145, 0.4062, 0.6145, 0.4062, 0.732, 0.375, 0.732, 0.375, 0.6145, 0.4375, 0.6145, 0.4375, 0.732, 0.4062, 0.732, 0.4062, 0.6145, 0.4688, 0.6145, 0.4688, 0.732, 0.4375, 0.732, 0.4375, 0.6145, 0.5, 0.6145, 0.5, 0.732, 0.4688, 0.732, 0.4688, 0.6145, 0.5312, 0.6145, 0.5312, 0.732, 0.5, 0.732, 0.5, 0.6145, 0.5625, 0.6145, 0.5625, 0.732, 0.5312, 0.732, 0.5312, 0.6145, 0.5938, 0.6145, 0.5937, 0.732, 0.5625, 0.732, 0.5625, 0.6145, 0.625, 0.6145, 0.625, 0.732, 0.5937, 0.732, 0.5938, 0.6145, 0.6562, 0.6145, 0.6562, 0.732, 0.625, 0.732, 0.625, 0.6145, 0.6875, 0.6145, 0.6875, 0.732, 0.6562, 0.732, 0.6562, 0.6145, 0.7188, 0.6145, 0.7188, 0.732, 0.6875, 0.732, 0.6875, 0.6145, 0.75, 0.6145, 0.75, 0.732, 0.7188, 0.732, 0.7188, 0.6145, 0.7812, 0.6145, 0.7812, 0.732, 0.75, 0.732, 0.75, 0.6145, 0.8125, 0.6145, 0.8125, 0.732, 0.7812, 0.732, 0.7812, 0.6145, 0.8438, 0.6145, 0.8438, 0.732, 0.8125, 0.732, 0.8125, 0.6145, 0.875, 0.6145, 0.875, 0.732, 0.8438, 0.732, 0.8438, 0.6145, 0.9062, 0.6145, 0.9063, 0.732, 0.875, 0.732, 0.875, 0.6145, 0.9375, 0.6145, 0.9375, 0.732, 0.9063, 0.732, 0.9062, 0.6145, 0.9688, 0.6145, 0.9687, 0.732, 0.9375, 0.732, 0.9375, 0.6145, 1.0, 0.6145, 1.0, 0.732, 0.9687, 0.732, 0.9688, 0.6145, 0.03125, 0.7362, 0.03125, 0.9016, 0.0, 0.9016, 0.0, 0.7362, 0.0625, 0.7362, 0.0625, 0.9016, 0.03125, 0.9016, 0.03125, 0.7362, 0.09375, 0.7362, 0.09375, 0.9016, 0.0625, 0.9016, 0.0625, 0.7362, 0.125, 0.7362, 0.125, 0.9016, 0.09375, 0.9016, 0.09375, 0.7362, 0.1562, 0.7362, 0.1562, 0.9016, 0.125, 0.9016, 0.125, 0.7362, 0.1875, 0.7362, 0.1875, 0.9016, 0.1562, 0.9016, 0.1562, 0.7362, 0.2188, 0.7362, 0.2188, 0.9016, 0.1875, 0.9016, 0.1875, 0.7362, 0.25, 0.7362, 0.25, 0.9016, 0.2188, 0.9016, 0.2188, 0.7362, 0.2812, 0.7362, 0.2812, 0.9016, 0.25, 0.9016, 0.25, 0.7362, 0.3125, 0.7362, 0.3125, 0.9016, 0.2812, 0.9016, 0.2812, 0.7362, 0.3438, 0.7362, 0.3437, 0.9016, 0.3125, 0.9016, 0.3125, 0.7362, 0.375, 0.7362, 0.375, 0.9016, 0.3437, 0.9016, 0.3438, 0.7362, 0.4062, 0.7362, 0.4062, 0.9016, 0.375, 0.9016, 0.375, 0.7362, 0.4375, 0.7362, 0.4375, 0.9016, 0.4062, 0.9016, 0.4062, 0.7362, 0.4688, 0.7362, 0.4688, 0.9016, 0.4375, 0.9016, 0.4375, 0.7362, 0.5, 0.7362, 0.5, 0.9016, 0.4688, 0.9016, 0.4688, 0.7362, 0.5312, 0.7362, 0.5312, 0.9016, 0.5, 0.9016, 0.5, 0.7362, 0.5625, 0.7362, 0.5625, 0.9016, 0.5312, 0.9016, 0.5312, 0.7362, 0.5937, 0.7362, 0.5937, 0.9016, 0.5625, 0.9016, 0.5625, 0.7362, 0.625, 0.7362, 0.625, 0.9016, 0.5937, 0.9016, 0.5937, 0.7362, 0.6562, 0.7362, 0.6562, 0.9016, 0.625, 0.9016, 0.625, 0.7362, 0.6875, 0.7362, 0.6875, 0.9016, 0.6562, 0.9016, 0.6562, 0.7362, 0.7188, 0.7362, 0.7188, 0.9016, 0.6875, 0.9016, 0.6875, 0.7362, 0.75, 0.7362, 0.75, 0.9016, 0.7188, 0.9016, 0.7188, 0.7362, 0.7812, 0.7362, 0.7812, 0.9016, 0.75, 0.9016, 0.75, 0.7362, 0.8125, 0.7362, 0.8125, 0.9016, 0.7812, 0.9016, 0.7812, 0.7362, 0.8438, 0.7362, 0.8437, 0.9016, 0.8125, 0.9016, 0.8125, 0.7362, 0.875, 0.7362, 0.875, 0.9016, 0.8437, 0.9016, 0.8438, 0.7362, 0.9062, 0.7362, 0.9062, 0.9016, 0.875, 0.9016, 0.875, 0.7362, 0.9375, 0.7362, 0.9375, 0.9016, 0.9062, 0.9016, 0.9062, 0.7362, 0.9687, 0.7362, 0.9687, 0.9016, 0.9375, 0.9016, 0.9375, 0.7362, 1.0, 0.7362, 1.0, 0.9016, 0.9687, 0.9016, 0.9687, 0.7362, 0.03125, 0.9083, 0.03125, 0.9508, 0.0, 0.9508, 0.0, 0.9083, 0.0625, 0.9083, 0.0625, 0.9508, 0.03125, 0.9508, 0.03125, 0.9083, 0.09375, 0.9083, 0.09375, 0.9508, 0.0625, 0.9508, 0.0625, 0.9083, 0.125, 0.9083, 0.125, 0.9508, 0.09375, 0.9508, 0.09375, 0.9083, 0.1562, 0.9083, 0.1562, 0.9508, 0.125, 0.9508, 0.125, 0.9083, 0.1875, 0.9083, 0.1875, 0.9508, 0.1562, 0.9508, 0.1562, 0.9083, 0.2188, 0.9083, 0.2188, 0.9508, 0.1875, 0.9508, 0.1875, 0.9083, 0.25, 0.9083, 0.25, 0.9508, 0.2188, 0.9508, 0.2188, 0.9083, 0.2812, 0.9083, 0.2812, 0.9508, 0.25, 0.9508, 0.25, 0.9083, 0.3125, 0.9083, 0.3125, 0.9508, 0.2812, 0.9508, 0.2812, 0.9083, 0.3438, 0.9083, 0.3438, 0.9508, 0.3125, 0.9508, 0.3125, 0.9083, 0.375, 0.9083, 0.375, 0.9508, 0.3438, 0.9508, 0.3438, 0.9083, 0.4062, 0.9083, 0.4062, 0.9508, 0.375, 0.9508, 0.375, 0.9083, 0.4375, 0.9083, 0.4375, 0.9508, 0.4062, 0.9508, 0.4062, 0.9083, 0.4688, 0.9083, 0.4688, 0.9508, 0.4375, 0.9508, 0.4375, 0.9083, 0.5, 0.9083, 0.5, 0.9508, 0.4688, 0.9508, 0.4688, 0.9083, 0.5312, 0.9083, 0.5312, 0.9508, 0.5, 0.9508, 0.5, 0.9083, 0.5625, 0.9083, 0.5625, 0.9508, 0.5312, 0.9508, 0.5312, 0.9083, 0.5937, 0.9083, 0.5938, 0.9508, 0.5625, 0.9508, 0.5625, 0.9083, 0.625, 0.9083, 0.625, 0.9508, 0.5938, 0.9508, 0.5937, 0.9083, 0.6562, 0.9083, 0.6562, 0.9508, 0.625, 0.9508, 0.625, 0.9083, 0.6875, 0.9083, 0.6875, 0.9508, 0.6562, 0.9508, 0.6562, 0.9083, 0.7188, 0.9083, 0.7188, 0.9508, 0.6875, 0.9508, 0.6875, 0.9083, 0.75, 0.9083, 0.75, 0.9508, 0.7188, 0.9508, 0.7188, 0.9083, 0.7812, 0.9083, 0.7812, 0.9508, 0.75, 0.9508, 0.75, 0.9083, 0.8125, 0.9083, 0.8125, 0.9508, 0.7812, 0.9508, 0.7812, 0.9083, 0.8437, 0.9083, 0.8437, 0.9508, 0.8125, 0.9508, 0.8125, 0.9083, 0.875, 0.9083, 0.875, 0.9508, 0.8437, 0.9508, 0.8437, 0.9083, 0.9062, 0.9083, 0.9062, 0.9508, 0.875, 0.9508, 0.875, 0.9083, 0.9375, 0.9083, 0.9375, 0.9508, 0.9062, 0.9508, 0.9062, 0.9083, 0.9687, 0.9083, 0.9688, 0.9508, 0.9375, 0.9508, 0.9375, 0.9083, 1.0, 0.9083, 1.0, 0.9508, 0.9688, 0.9508, 0.9687, 0.9083, 0.03125, 0.9508, 0.03125, 0.9754, 0.0, 0.9754, 0.0, 0.9508, 0.0625, 0.9508, 0.0625, 0.9754, 0.03125, 0.9754, 0.03125, 0.9508, 0.09375, 0.9508, 0.09375, 0.9754, 0.0625, 0.9754, 0.0625, 0.9508, 0.125, 0.9508, 0.125, 0.9754, 0.09375, 0.9754, 0.09375, 0.9508, 0.1562, 0.9508, 0.1562, 0.9754, 0.125, 0.9754, 0.125, 0.9508, 0.1875, 0.9508, 0.1875, 0.9754, 0.1562, 0.9754, 0.1562, 0.9508, 0.2188, 0.9508, 0.2188, 0.9754, 0.1875, 0.9754, 0.1875, 0.9508, 0.25, 0.9508, 0.25, 0.9754, 0.2188, 0.9754, 0.2188, 0.9508, 0.2812, 0.9508, 0.2812, 0.9754, 0.25, 0.9754, 0.25, 0.9508, 0.3125, 0.9508, 0.3125, 0.9754, 0.2812, 0.9754, 0.2812, 0.9508, 0.3438, 0.9508, 0.3438, 0.9754, 0.3125, 0.9754, 0.3125, 0.9508, 0.375, 0.9508, 0.375, 0.9754, 0.3438, 0.9754, 0.3438, 0.9508, 0.4062, 0.9508, 0.4062, 0.9754, 0.375, 0.9754, 0.375, 0.9508, 0.4375, 0.9508, 0.4375, 0.9754, 0.4062, 0.9754, 0.4062, 0.9508, 0.4688, 0.9508, 0.4688, 0.9754, 0.4375, 0.9754, 0.4375, 0.9508, 0.5, 0.9508, 0.5, 0.9754, 0.4688, 0.9754, 0.4688, 0.9508, 0.5312, 0.9508, 0.5312, 0.9754, 0.5, 0.9754, 0.5, 0.9508, 0.5625, 0.9508, 0.5625, 0.9754, 0.5312, 0.9754, 0.5312, 0.9508, 0.5938, 0.9508, 0.5938, 0.9754, 0.5625, 0.9754, 0.5625, 0.9508, 0.625, 0.9508, 0.625, 0.9754, 0.5938, 0.9754, 0.5938, 0.9508, 0.6562, 0.9508, 0.6562, 0.9754, 0.625, 0.9754, 0.625, 0.9508, 0.6875, 0.9508, 0.6875, 0.9754, 0.6562, 0.9754, 0.6562, 0.9508, 0.7188, 0.9508, 0.7188, 0.9754, 0.6875, 0.9754, 0.6875, 0.9508, 0.75, 0.9508, 0.75, 0.9754, 0.7188, 0.9754, 0.7188, 0.9508, 0.7812, 0.9508, 0.7812, 0.9754, 0.75, 0.9754, 0.75, 0.9508, 0.8125, 0.9508, 0.8125, 0.9754, 0.7812, 0.9754, 0.7812, 0.9508, 0.8437, 0.9508, 0.8438, 0.9754, 0.8125, 0.9754, 0.8125, 0.9508, 0.875, 0.9508, 0.875, 0.9754, 0.8438, 0.9754, 0.8437, 0.9508, 0.9062, 0.9508, 0.9062, 0.9754, 0.875, 0.9754, 0.875, 0.9508, 0.9375, 0.9508, 0.9375, 0.9754, 0.9062, 0.9754, 0.9062, 0.9508, 0.9688, 0.9508, 0.9688, 0.9754, 0.9375, 0.9754, 0.9375, 0.9508, 1.0, 0.9508, 1.0, 0.9754, 0.9688, 0.9754, 0.9688, 0.9508, 1.0, 0.7341, 1.0, 0.7362, 0.9687, 0.7362, 0.9687, 0.7341, 0.9687, 0.7341, 0.9687, 0.7362, 0.9375, 0.7362, 0.9375, 0.7341, 0.9375, 0.7341, 0.9375, 0.7362, 0.9062, 0.7362, 0.9062, 0.7341, 0.9062, 0.7341, 0.9062, 0.7362, 0.875, 0.7362, 0.875, 0.7341, 0.875, 0.7341, 0.875, 0.7362, 0.8438, 0.7362, 0.8438, 0.7341, 0.8438, 0.7341, 0.8438, 0.7362, 0.8125, 0.7362, 0.8125, 0.7341, 0.8125, 0.7341, 0.8125, 0.7362, 0.7812, 0.7362, 0.7812, 0.7341, 0.7812, 0.7341, 0.7812, 0.7362, 0.75, 0.7362, 0.75, 0.7341, 0.75, 0.7341, 0.75, 0.7362, 0.7188, 0.7362, 0.7188, 0.7341, 0.7188, 0.7341, 0.7188, 0.7362, 0.6875, 0.7362, 0.6875, 0.7341, 0.6875, 0.7341, 0.6875, 0.7362, 0.6562, 0.7362, 0.6562, 0.7341, 0.6562, 0.7341, 0.6562, 0.7362, 0.625, 0.7362, 0.625, 0.7341, 0.625, 0.7341, 0.625, 0.7362, 0.5937, 0.7362, 0.5937, 0.7341, 0.5937, 0.7341, 0.5937, 0.7362, 0.5625, 0.7362, 0.5625, 0.7341, 0.5625, 0.7341, 0.5625, 0.7362, 0.5312, 0.7362, 0.5312, 0.7341, 0.5312, 0.7341, 0.5312, 0.7362, 0.5, 0.7362, 0.5, 0.7341, 0.5, 0.7341, 0.5, 0.7362, 0.4688, 0.7362, 0.4688, 0.7341, 0.4688, 0.7341, 0.4688, 0.7362, 0.4375, 0.7362, 0.4375, 0.7341, 0.4375, 0.7341, 0.4375, 0.7362, 0.4062, 0.7362, 0.4062, 0.7341, 0.4062, 0.7341, 0.4062, 0.7362, 0.375, 0.7362, 0.375, 0.7341, 0.375, 0.7341, 0.375, 0.7362, 0.3438, 0.7362, 0.3438, 0.7341, 0.3438, 0.7341, 0.3438, 0.7362, 0.3125, 0.7362, 0.3125, 0.7341, 0.3125, 0.7341, 0.3125, 0.7362, 0.2812, 0.7362, 0.2812, 0.7341, 0.2812, 0.7341, 0.2812, 0.7362, 0.25, 0.7362, 0.25, 0.7341, 0.25, 0.7341, 0.25, 0.7362, 0.2188, 0.7362, 0.2188, 0.7341, 0.2188, 0.7341, 0.2188, 0.7362, 0.1875, 0.7362, 0.1875, 0.7341, 0.1875, 0.7341, 0.1875, 0.7362, 0.1562, 0.7362, 0.1562, 0.7341, 0.1562, 0.7341, 0.1562, 0.7362, 0.125, 0.7362, 0.125, 0.7341, 0.125, 0.7341, 0.125, 0.7362, 0.09375, 0.7362, 0.09375, 0.7341, 0.09375, 0.7341, 0.09375, 0.7362, 0.0625, 0.7362, 0.0625, 0.7341, 0.0625, 0.7341, 0.0625, 0.7362, 0.03125, 0.7362, 0.03125, 0.7341, 0.03125, 0.7341, 0.03125, 0.7362, 0.0, 0.7362, 0.0, 0.7341, 0.03125, 0.732, 0.03125, 0.7341, 0.0, 0.7341, 0.0, 0.732, 0.0625, 0.732, 0.0625, 0.7341, 0.03125, 0.7341, 0.03125, 0.732, 0.09375, 0.732, 0.09375, 0.7341, 0.0625, 0.7341, 0.0625, 0.732, 0.125, 0.732, 0.125, 0.7341, 0.09375, 0.7341, 0.09375, 0.732, 0.1562, 0.732, 0.1562, 0.7341, 0.125, 0.7341, 0.125, 0.732, 0.1875, 0.732, 0.1875, 0.7341, 0.1562, 0.7341, 0.1562, 0.732, 0.2188, 0.732, 0.2188, 0.7341, 0.1875, 0.7341, 0.1875, 0.732, 0.25, 0.732, 0.25, 0.7341, 0.2188, 0.7341, 0.2188, 0.732, 0.2812, 0.732, 0.2812, 0.7341, 0.25, 0.7341, 0.25, 0.732, 0.3125, 0.732, 0.3125, 0.7341, 0.2812, 0.7341, 0.2812, 0.732, 0.3438, 0.732, 0.3438, 0.7341, 0.3125, 0.7341, 0.3125, 0.732, 0.375, 0.732, 0.375, 0.7341, 0.3438, 0.7341, 0.3438, 0.732, 0.4062, 0.732, 0.4062, 0.7341, 0.375, 0.7341, 0.375, 0.732, 0.4375, 0.732, 0.4375, 0.7341, 0.4062, 0.7341, 0.4062, 0.732, 0.4688, 0.732, 0.4688, 0.7341, 0.4375, 0.7341, 0.4375, 0.732, 0.5, 0.732, 0.5, 0.7341, 0.4688, 0.7341, 0.4688, 0.732, 0.5312, 0.732, 0.5312, 0.7341, 0.5, 0.7341, 0.5, 0.732, 0.5625, 0.732, 0.5625, 0.7341, 0.5312, 0.7341, 0.5312, 0.732, 0.5937, 0.732, 0.5937, 0.7341, 0.5625, 0.7341, 0.5625, 0.732, 0.625, 0.732, 0.625, 0.7341, 0.5937, 0.7341, 0.5937, 0.732, 0.6562, 0.732, 0.6562, 0.7341, 0.625, 0.7341, 0.625, 0.732, 0.6875, 0.732, 0.6875, 0.7341, 0.6562, 0.7341, 0.6562, 0.732, 0.7188, 0.732, 0.7188, 0.7341, 0.6875, 0.7341, 0.6875, 0.732, 0.75, 0.732, 0.75, 0.7341, 0.7188, 0.7341, 0.7188, 0.732, 0.7812, 0.732, 0.7812, 0.7341, 0.75, 0.7341, 0.75, 0.732, 0.8125, 0.732, 0.8125, 0.7341, 0.7812, 0.7341, 0.7812, 0.732, 0.8438, 0.732, 0.8438, 0.7341, 0.8125, 0.7341, 0.8125, 0.732, 0.875, 0.732, 0.875, 0.7341, 0.8438, 0.7341, 0.8438, 0.732, 0.9063, 0.732, 0.9062, 0.7341, 0.875, 0.7341, 0.875, 0.732, 0.9375, 0.732, 0.9375, 0.7341, 0.9062, 0.7341, 0.9063, 0.732, 0.9687, 0.732, 0.9687, 0.7341, 0.9375, 0.7341, 0.9375, 0.732, 1.0, 0.732, 1.0, 0.7341, 0.9687, 0.7341, 0.9687, 0.732, 1.0, 0.6103, 1.0, 0.6145, 0.9688, 0.6145, 0.9688, 0.6103, 0.9688, 0.6103, 0.9688, 0.6145, 0.9375, 0.6145, 0.9375, 0.6103, 0.9375, 0.6103, 0.9375, 0.6145, 0.9062, 0.6145, 0.9062, 0.6103, 0.9062, 0.6103, 0.9062, 0.6145, 0.875, 0.6145, 0.875, 0.6103, 0.875, 0.6103, 0.875, 0.6145, 0.8438, 0.6145, 0.8438, 0.6103, 0.8438, 0.6103, 0.8438, 0.6145, 0.8125, 0.6145, 0.8125, 0.6103, 0.8125, 0.6103, 0.8125, 0.6145, 0.7812, 0.6145, 0.7812, 0.6103, 0.7812, 0.6103, 0.7812, 0.6145, 0.75, 0.6145, 0.75, 0.6103, 0.75, 0.6103, 0.75, 0.6145, 0.7188, 0.6145, 0.7188, 0.6103, 0.7188, 0.6103, 0.7188, 0.6145, 0.6875, 0.6145, 0.6875, 0.6103, 0.6875, 0.6103, 0.6875, 0.6145, 0.6562, 0.6145, 0.6562, 0.6103, 0.6562, 0.6103, 0.6562, 0.6145, 0.625, 0.6145, 0.625, 0.6103, 0.625, 0.6103, 0.625, 0.6145, 0.5938, 0.6145, 0.5938, 0.6103, 0.5938, 0.6103, 0.5938, 0.6145, 0.5625, 0.6145, 0.5625, 0.6103, 0.5625, 0.6103, 0.5625, 0.6145, 0.5312, 0.6145, 0.5312, 0.6103, 0.5312, 0.6103, 0.5312, 0.6145, 0.5, 0.6145, 0.5, 0.6103, 0.5, 0.6103, 0.5, 0.6145, 0.4688, 0.6145, 0.4688, 0.6103, 0.4688, 0.6103, 0.4688, 0.6145, 0.4375, 0.6145, 0.4375, 0.6103, 0.4375, 0.6103, 0.4375, 0.6145, 0.4062, 0.6145, 0.4062, 0.6103, 0.4062, 0.6103, 0.4062, 0.6145, 0.375, 0.6145, 0.375, 0.6103, 0.375, 0.6103, 0.375, 0.6145, 0.3438, 0.6145, 0.3438, 0.6103, 0.3438, 0.6103, 0.3438, 0.6145, 0.3125, 0.6145, 0.3125, 0.6103, 0.3125, 0.6103, 0.3125, 0.6145, 0.2812, 0.6145, 0.2812, 0.6103, 0.2812, 0.6103, 0.2812, 0.6145, 0.25, 0.6145, 0.25, 0.6103, 0.25, 0.6103, 0.25, 0.6145, 0.2188, 0.6145, 0.2188, 0.6103, 0.2188, 0.6103, 0.2188, 0.6145, 0.1875, 0.6145, 0.1875, 0.6103, 0.1875, 0.6103, 0.1875, 0.6145, 0.1562, 0.6145, 0.1562, 0.6103, 0.1562, 0.6103, 0.1562, 0.6145, 0.125, 0.6145, 0.125, 0.6103, 0.125, 0.6103, 0.125, 0.6145, 0.09375, 0.6145, 0.09375, 0.6103, 0.09375, 0.6103, 0.09375, 0.6145, 0.0625, 0.6145, 0.0625, 0.6103, 0.0625, 0.6103, 0.0625, 0.6145, 0.03125, 0.6145, 0.03125, 0.6103, 0.03125, 0.6103, 0.03125, 0.6145, 0.0, 0.6145, 0.0, 0.6103, 0.03125, 0.5, 0.03125, 0.6061, 0.0, 0.6061, 0.0, 0.5, 0.0625, 0.5, 0.0625, 0.6061, 0.03125, 0.6061, 0.03125, 0.5, 0.09375, 0.5, 0.09375, 0.6061, 0.0625, 0.6061, 0.0625, 0.5, 0.125, 0.5, 0.125, 0.6061, 0.09375, 0.6061, 0.09375, 0.5, 0.1562, 0.5, 0.1562, 0.6061, 0.125, 0.6061, 0.125, 0.5, 0.1875, 0.5, 0.1875, 0.6061, 0.1562, 0.6061, 0.1562, 0.5, 0.2188, 0.5, 0.2188, 0.6061, 0.1875, 0.6061, 0.1875, 0.5, 0.25, 0.5, 0.25, 0.6061, 0.2188, 0.6061, 0.2188, 0.5, 0.2812, 0.5, 0.2812, 0.6061, 0.25, 0.6061, 0.25, 0.5, 0.3125, 0.5, 0.3125, 0.6061, 0.2812, 0.6061, 0.2812, 0.5, 0.3438, 0.5, 0.3438, 0.6061, 0.3125, 0.6061, 0.3125, 0.5, 0.375, 0.5, 0.375, 0.6061, 0.3438, 0.6061, 0.3438, 0.5, 0.4062, 0.5, 0.4062, 0.6061, 0.375, 0.6061, 0.375, 0.5, 0.4375, 0.5, 0.4375, 0.6061, 0.4062, 0.6061, 0.4062, 0.5, 0.4688, 0.5, 0.4688, 0.6061, 0.4375, 0.6061, 0.4375, 0.5, 0.5, 0.5, 0.5, 0.6061, 0.4688, 0.6061, 0.4688, 0.5, 0.5312, 0.5, 0.5312, 0.6061, 0.5, 0.6061, 0.5, 0.5, 0.5625, 0.5, 0.5625, 0.6061, 0.5312, 0.6061, 0.5312, 0.5, 0.5938, 0.5, 0.5938, 0.6061, 0.5625, 0.6061, 0.5625, 0.5, 0.625, 0.5, 0.625, 0.6061, 0.5938, 0.6061, 0.5938, 0.5, 0.6562, 0.5, 0.6563, 0.6061, 0.625, 0.6061, 0.625, 0.5, 0.6875, 0.5, 0.6875, 0.6061, 0.6563, 0.6061, 0.6562, 0.5, 0.7188, 0.5, 0.7188, 0.6061, 0.6875, 0.6061, 0.6875, 0.5, 0.75, 0.5, 0.75, 0.6061, 0.7188, 0.6061, 0.7188, 0.5, 0.7812, 0.5, 0.7812, 0.6061, 0.75, 0.6061, 0.75, 0.5, 0.8125, 0.5, 0.8125, 0.6061, 0.7812, 0.6061, 0.7812, 0.5, 0.8438, 0.5, 0.8438, 0.6061, 0.8125, 0.6061, 0.8125, 0.5, 0.875, 0.5, 0.875, 0.6061, 0.8438, 0.6061, 0.8438, 0.5, 0.9062, 0.5, 0.9062, 0.6061, 0.875, 0.6061, 0.875, 0.5, 0.9375, 0.5, 0.9375, 0.6061, 0.9062, 0.6061, 0.9062, 0.5, 0.9688, 0.5, 0.9688, 0.6061, 0.9375, 0.6061, 0.9375, 0.5, 1.0, 0.5, 1.0, 0.6061, 0.9688, 0.6061, 0.9688, 0.5, 0.03125, 0.6061, 0.03125, 0.6103, 0.0, 0.6103, 0.0, 0.6061, 0.0625, 0.6061, 0.0625, 0.6103, 0.03125, 0.6103, 0.03125, 0.6061, 0.09375, 0.6061, 0.09375, 0.6103, 0.0625, 0.6103, 0.0625, 0.6061, 0.125, 0.6061, 0.125, 0.6103, 0.09375, 0.6103, 0.09375, 0.6061, 0.1562, 0.6061, 0.1562, 0.6103, 0.125, 0.6103, 0.125, 0.6061, 0.1875, 0.6061, 0.1875, 0.6103, 0.1562, 0.6103, 0.1562, 0.6061, 0.2188, 0.6061, 0.2188, 0.6103, 0.1875, 0.6103, 0.1875, 0.6061, 0.25, 0.6061, 0.25, 0.6103, 0.2188, 0.6103, 0.2188, 0.6061, 0.2812, 0.6061, 0.2812, 0.6103, 0.25, 0.6103, 0.25, 0.6061, 0.3125, 0.6061, 0.3125, 0.6103, 0.2812, 0.6103, 0.2812, 0.6061, 0.3438, 0.6061, 0.3438, 0.6103, 0.3125, 0.6103, 0.3125, 0.6061, 0.375, 0.6061, 0.375, 0.6103, 0.3438, 0.6103, 0.3438, 0.6061, 0.4062, 0.6061, 0.4062, 0.6103, 0.375, 0.6103, 0.375, 0.6061, 0.4375, 0.6061, 0.4375, 0.6103, 0.4062, 0.6103, 0.4062, 0.6061, 0.4688, 0.6061, 0.4688, 0.6103, 0.4375, 0.6103, 0.4375, 0.6061, 0.5, 0.6061, 0.5, 0.6103, 0.4688, 0.6103, 0.4688, 0.6061, 0.5312, 0.6061, 0.5312, 0.6103, 0.5, 0.6103, 0.5, 0.6061, 0.5625, 0.6061, 0.5625, 0.6103, 0.5312, 0.6103, 0.5312, 0.6061, 0.5938, 0.6061, 0.5938, 0.6103, 0.5625, 0.6103, 0.5625, 0.6061, 0.625, 0.6061, 0.625, 0.6103, 0.5938, 0.6103, 0.5938, 0.6061, 0.6563, 0.6061, 0.6562, 0.6103, 0.625, 0.6103, 0.625, 0.6061, 0.6875, 0.6061, 0.6875, 0.6103, 0.6562, 0.6103, 0.6563, 0.6061, 0.7188, 0.6061, 0.7188, 0.6103, 0.6875, 0.6103, 0.6875, 0.6061, 0.75, 0.6061, 0.75, 0.6103, 0.7188, 0.6103, 0.7188, 0.6061, 0.7812, 0.6061, 0.7812, 0.6103, 0.75, 0.6103, 0.75, 0.6061, 0.8125, 0.6061, 0.8125, 0.6103, 0.7812, 0.6103, 0.7812, 0.6061, 0.8438, 0.6061, 0.8438, 0.6103, 0.8125, 0.6103, 0.8125, 0.6061, 0.875, 0.6061, 0.875, 0.6103, 0.8438, 0.6103, 0.8438, 0.6061, 0.9062, 0.6061, 0.9062, 0.6103, 0.875, 0.6103, 0.875, 0.6061, 0.9375, 0.6061, 0.9375, 0.6103, 0.9062, 0.6103, 0.9062, 0.6061, 0.9688, 0.6061, 0.9688, 0.6103, 0.9375, 0.6103, 0.9375, 0.6061, 1.0, 0.6061, 1.0, 0.6103, 0.9688, 0.6103, 0.9688, 0.6061, 1.0, 0.905, 1.0, 0.9083, 0.9687, 0.9083, 0.9687, 0.905, 0.9687, 0.905, 0.9687, 0.9083, 0.9375, 0.9083, 0.9375, 0.905, 0.9375, 0.905, 0.9375, 0.9083, 0.9062, 0.9083, 0.9062, 0.905, 0.9062, 0.905, 0.9062, 0.9083, 0.875, 0.9083, 0.875, 0.905, 0.875, 0.905, 0.875, 0.9083, 0.8437, 0.9083, 0.8437, 0.905, 0.8437, 0.905, 0.8437, 0.9083, 0.8125, 0.9083, 0.8125, 0.905, 0.8125, 0.905, 0.8125, 0.9083, 0.7812, 0.9083, 0.7812, 0.905, 0.7812, 0.905, 0.7812, 0.9083, 0.75, 0.9083, 0.75, 0.905, 0.75, 0.905, 0.75, 0.9083, 0.7188, 0.9083, 0.7188, 0.905, 0.7188, 0.905, 0.7188, 0.9083, 0.6875, 0.9083, 0.6875, 0.905, 0.6875, 0.905, 0.6875, 0.9083, 0.6562, 0.9083, 0.6562, 0.905, 0.6562, 0.905, 0.6562, 0.9083, 0.625, 0.9083, 0.625, 0.905, 0.625, 0.905, 0.625, 0.9083, 0.5937, 0.9083, 0.5937, 0.905, 0.5937, 0.905, 0.5937, 0.9083, 0.5625, 0.9083, 0.5625, 0.905, 0.5625, 0.905, 0.5625, 0.9083, 0.5312, 0.9083, 0.5312, 0.905, 0.5312, 0.905, 0.5312, 0.9083, 0.5, 0.9083, 0.5, 0.905, 0.5, 0.905, 0.5, 0.9083, 0.4688, 0.9083, 0.4688, 0.905, 0.4688, 0.905, 0.4688, 0.9083, 0.4375, 0.9083, 0.4375, 0.905, 0.4375, 0.905, 0.4375, 0.9083, 0.4062, 0.9083, 0.4062, 0.905, 0.4062, 0.905, 0.4062, 0.9083, 0.375, 0.9083, 0.375, 0.905, 0.375, 0.905, 0.375, 0.9083, 0.3438, 0.9083, 0.3438, 0.905, 0.3438, 0.905, 0.3438, 0.9083, 0.3125, 0.9083, 0.3125, 0.905, 0.3125, 0.905, 0.3125, 0.9083, 0.2812, 0.9083, 0.2812, 0.905, 0.2812, 0.905, 0.2812, 0.9083, 0.25, 0.9083, 0.25, 0.905, 0.25, 0.905, 0.25, 0.9083, 0.2188, 0.9083, 0.2188, 0.905, 0.2188, 0.905, 0.2188, 0.9083, 0.1875, 0.9083, 0.1875, 0.905, 0.1875, 0.905, 0.1875, 0.9083, 0.1562, 0.9083, 0.1562, 0.905, 0.1562, 0.905, 0.1562, 0.9083, 0.125, 0.9083, 0.125, 0.905, 0.125, 0.905, 0.125, 0.9083, 0.09375, 0.9083, 0.09375, 0.905, 0.09375, 0.905, 0.09375, 0.9083, 0.0625, 0.9083, 0.0625, 0.905, 0.0625, 0.905, 0.0625, 0.9083, 0.03125, 0.9083, 0.03125, 0.905, 0.03125, 0.905, 0.03125, 0.9083, 0.0, 0.9083, 0.0, 0.905, 0.03125, 0.9016, 0.03125, 0.905, 0.0, 0.905, 0.0, 0.9016, 0.0625, 0.9016, 0.0625, 0.905, 0.03125, 0.905, 0.03125, 0.9016, 0.09375, 0.9016, 0.09375, 0.905, 0.0625, 0.905, 0.0625, 0.9016, 0.125, 0.9016, 0.125, 0.905, 0.09375, 0.905, 0.09375, 0.9016, 0.1562, 0.9016, 0.1562, 0.905, 0.125, 0.905, 0.125, 0.9016, 0.1875, 0.9016, 0.1875, 0.905, 0.1562, 0.905, 0.1562, 0.9016, 0.2188, 0.9016, 0.2188, 0.905, 0.1875, 0.905, 0.1875, 0.9016, 0.25, 0.9016, 0.25, 0.905, 0.2188, 0.905, 0.2188, 0.9016, 0.2812, 0.9016, 0.2812, 0.905, 0.25, 0.905, 0.25, 0.9016, 0.3125, 0.9016, 0.3125, 0.905, 0.2812, 0.905, 0.2812, 0.9016, 0.3437, 0.9016, 0.3438, 0.905, 0.3125, 0.905, 0.3125, 0.9016, 0.375, 0.9016, 0.375, 0.905, 0.3438, 0.905, 0.3437, 0.9016, 0.4062, 0.9016, 0.4062, 0.905, 0.375, 0.905, 0.375, 0.9016, 0.4375, 0.9016, 0.4375, 0.905, 0.4062, 0.905, 0.4062, 0.9016, 0.4688, 0.9016, 0.4688, 0.905, 0.4375, 0.905, 0.4375, 0.9016, 0.5, 0.9016, 0.5, 0.905, 0.4688, 0.905, 0.4688, 0.9016, 0.5312, 0.9016, 0.5312, 0.905, 0.5, 0.905, 0.5, 0.9016, 0.5625, 0.9016, 0.5625, 0.905, 0.5312, 0.905, 0.5312, 0.9016, 0.5937, 0.9016, 0.5937, 0.905, 0.5625, 0.905, 0.5625, 0.9016, 0.625, 0.9016, 0.625, 0.905, 0.5937, 0.905, 0.5937, 0.9016, 0.6562, 0.9016, 0.6562, 0.905, 0.625, 0.905, 0.625, 0.9016, 0.6875, 0.9016, 0.6875, 0.905, 0.6562, 0.905, 0.6562, 0.9016, 0.7188, 0.9016, 0.7188, 0.905, 0.6875, 0.905, 0.6875, 0.9016, 0.75, 0.9016, 0.75, 0.905, 0.7188, 0.905, 0.7188, 0.9016, 0.7812, 0.9016, 0.7812, 0.905, 0.75, 0.905, 0.75, 0.9016, 0.8125, 0.9016, 0.8125, 0.905, 0.7812, 0.905, 0.7812, 0.9016, 0.8437, 0.9016, 0.8437, 0.905, 0.8125, 0.905, 0.8125, 0.9016, 0.875, 0.9016, 0.875, 0.905, 0.8437, 0.905, 0.8437, 0.9016, 0.9062, 0.9016, 0.9062, 0.905, 0.875, 0.905, 0.875, 0.9016, 0.9375, 0.9016, 0.9375, 0.905, 0.9062, 0.905, 0.9062, 0.9016, 0.9687, 0.9016, 0.9687, 0.905, 0.9375, 0.905, 0.9375, 0.9016, 1.0, 0.9016, 1.0, 0.905, 0.9687, 0.905, 0.9687, 0.9016])
me_cylinder_001.materials.append(mat_main)
me_cylinder_001.materials.append(mat_nose)
me_cylinder_001.use_remesh_fix_poles = True
me_cylinder_001.use_remesh_preserve_attributes = False
me_cylinder_001.use_mirror_vertex_groups = False
me_cylinder_001.update()
me_cube_001 = bpy.data.meshes.new('Cube.001')
me_cube_001.from_pydata([(-2.003, 0.3221, -0.02), (-2.003, 0.3221, 0.02), (-2.05, 0.6676, -0.01), (-2.05, 0.6676, 0.01), (-1.578, 0.3221, -0.02), (-1.578, 0.3221, 0.02), (-1.916, 0.6676, -0.01), (-1.916, 0.6676, 0.01)], [], [(0, 1, 3, 2), (2, 3, 7, 6), (6, 7, 5, 4), (4, 5, 1, 0), (2, 6, 4, 0), (7, 3, 1, 5)])
_uv = me_cube_001.uv_layers.new(name='UVMap')
_uv.uv.foreach_set('vector', [0.375, 0.0, 0.625, 0.0, 0.625, 0.25, 0.375, 0.25, 0.375, 0.25, 0.625, 0.25, 0.625, 0.5, 0.375, 0.5, 0.375, 0.5, 0.625, 0.5, 0.625, 0.75, 0.375, 0.75, 0.375, 0.75, 0.625, 0.75, 0.625, 1.0, 0.375, 1.0, 0.125, 0.5, 0.375, 0.5, 0.375, 0.75, 0.125, 0.75, 0.625, 0.5, 0.875, 0.5, 0.875, 0.75, 0.625, 0.75])
me_cube_001.materials.append(mat_main)
me_cube_001.materials.append(mat_nose)
me_cube_001.use_remesh_fix_poles = True
me_cube_001.use_remesh_preserve_attributes = False
me_cube_001.use_mirror_vertex_groups = False
me_cube_001.update()

# ---- objects
ob_camera = bpy.data.objects.new('Camera', cam_camera)
ob_empty = bpy.data.objects.new('Empty', None)
ob_cylinder = bpy.data.objects.new('Cylinder', me_cylinder_001)
ob_cube = bpy.data.objects.new('Cube', me_cube_001)
ob_cube_001 = bpy.data.objects.new('Cube.001', me_cube_001)
ob_cube_002 = bpy.data.objects.new('Cube.002', me_cube_001)
ob_cube_003 = bpy.data.objects.new('Cube.003', me_cube_001)
ob_lighting = bpy.data.objects.new('Lighting', None)

# ---- transforms, parenting, visibility, modifiers, constraints
ob_camera.location = (0.0, 0.0, 10.0)
ob_camera.lock_rotations_4d = False
ob_camera.empty_display_type = 'ARROWS'
ob_camera.color = (0.0, 0.0, 0.0, 0.0)
ob_camera.display_type = 'WIRE'
ob_camera.lineart.crease_threshold = 0.0
ob_empty.location = (-0.2679, 1.745, 0.0)
ob_empty.rotation_euler = (0.0, -0.0, -1.571)
ob_empty.scale = (5.511, 5.511, 5.511)
ob_empty.empty_display_type = 'IMAGE'
ob_empty.empty_display_size = 5.0
ob_empty.use_empty_image_alpha = True
ob_empty.color = (1.0, 1.0, 1.0, 0.5)
ob_empty.lineart.crease_threshold = 0.0
ob_cylinder.location = (-1.027, 0.0, 0.0)
ob_cylinder.rotation_euler = (0.0, 1.571, 0.0)
ob_cylinder.lineart.crease_threshold = 0.0
_m = ob_cylinder.modifiers.new('Auto Smooth', 'NODES')
_m.node_group = ng_auto_smooth
_gi = [s.identifier for s in ng_auto_smooth.interface.items_tree if s.item_type == 'SOCKET' and s.in_out == 'INPUT']
_m[_gi[1]] = 0.2077  # Angle
ob_cube.location = (-1.027, 0.0, 0.0)
ob_cube.rotation_euler = (0.7854, -0.0, 0.0)
ob_cube.lineart.crease_threshold = 0.0
ob_cube_001.location = (-1.027, 0.0, 0.0)
ob_cube_001.rotation_euler = (2.356, -0.0, 0.0)
ob_cube_001.lineart.crease_threshold = 0.0
ob_cube_002.location = (-1.027, 0.0, 0.0)
ob_cube_002.rotation_euler = (3.927, -0.0, 0.0)
ob_cube_002.lineart.crease_threshold = 0.0
ob_cube_003.location = (-1.027, 0.0, 0.0)
ob_cube_003.rotation_euler = (5.498, -0.0, 0.0)
ob_cube_003.lineart.crease_threshold = 0.0
ob_lighting.location = (0.0, 0.0, 0.0)

# ---- collection membership
col_collection.objects.link(ob_camera)
col_collection.objects.link(ob_empty)
col_collection.objects.link(ob_cylinder)
col_collection.objects.link(ob_cube)
col_collection.objects.link(ob_cube_001)
col_collection.objects.link(ob_cube_002)
col_collection.objects.link(ob_cube_003)
col_collection.objects.link(ob_lighting)

# ---- scene / render settings (as saved in the file)
scene.camera = ob_camera
scene.frame_start = 1; scene.frame_end = 250; scene.frame_set(1)
scene.render.engine = 'CYCLES'
scene.render.resolution_x = 128
scene.render.resolution_y = 20
scene.render.film_transparent = True
scene.cycles.samples = 128
scene.cycles.sampling_pattern = 'TABULATED_SOBOL'
scene.cycles.use_adaptive_sampling = False
scene.cycles.use_light_tree = False
scene.view_settings.view_transform = 'Filmic'
bpy.context.view_layer.update()

# ---- added for rendering (the .blend has no usable light): sun
light_auto_sun = bpy.data.lights.new('AutoSun', 'SUN')
light_auto_sun.energy = 3.0
light_auto_sun.angle = 0.0523599
ob_auto_sun = bpy.data.objects.new('AutoSun', light_auto_sun)
scene.collection.objects.link(ob_auto_sun)
ob_auto_sun.rotation_euler = (0.872665, 0.174533, 0.523599)
bpy.context.view_layer.update()

